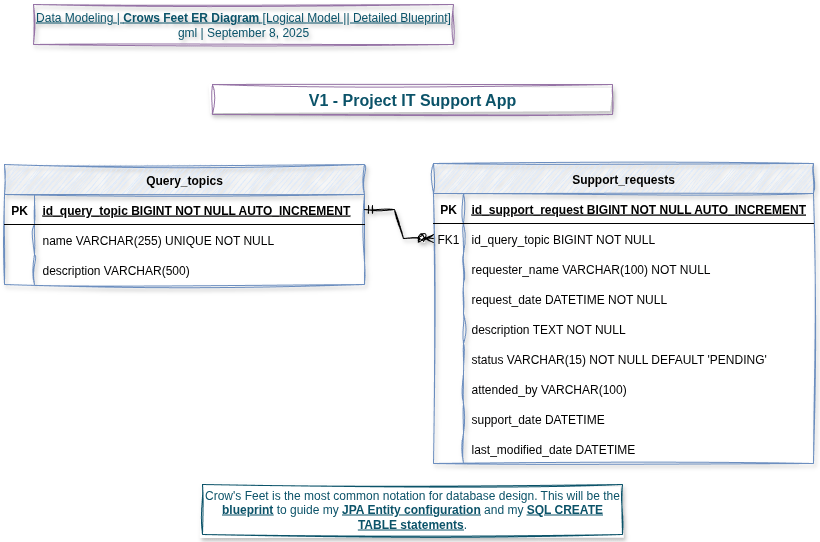

The diagram above was exported from draw.io. Its source (the exported page's mxGraphModel, read from the mxfile embedded in the PNG):
<mxGraphModel dx="1042" dy="575" grid="1" gridSize="10" guides="1" tooltips="1" connect="1" arrows="1" fold="1" page="1" pageScale="1" pageWidth="827" pageHeight="1169" math="0" shadow="0">
  <root>
    <mxCell id="0" />
    <mxCell id="1" parent="0" />
    <mxCell id="3GCj0v_Sn-iQNm8VLxTw-1" value="&lt;font style=&quot;color: rgb(11, 83, 105);&quot;&gt;&lt;u&gt;Data Modeling | &lt;b&gt;Crows Feet ER Diagram&lt;/b&gt; [Logical Model || Detailed Blueprint]&lt;/u&gt;&lt;br&gt;&lt;/font&gt;&lt;div&gt;&lt;font style=&quot;color: rgb(11, 83, 105);&quot;&gt;gml | September 8, 2025&lt;/font&gt;&lt;/div&gt;" style="text;html=1;align=center;verticalAlign=middle;whiteSpace=wrap;rounded=0;strokeColor=#9673A6;sketch=1;curveFitting=1;jiggle=2;fillColor=none;textShadow=1;fontColor=#3333FF;shadow=1;" parent="1" vertex="1">
      <mxGeometry x="40" y="40" width="420" height="40" as="geometry" />
    </mxCell>
    <mxCell id="ljMFzEnQUYNc_cMEK4Dn-1" value="&lt;b&gt;&lt;font style=&quot;font-size: 16px; color: rgb(11, 83, 105);&quot;&gt;V1 - Project IT Support App&lt;/font&gt;&lt;/b&gt;" style="text;html=1;align=center;verticalAlign=middle;whiteSpace=wrap;rounded=0;strokeColor=#9673A6;fillColor=default;shadow=1;sketch=1;curveFitting=1;jiggle=2;" parent="1" vertex="1">
      <mxGeometry x="219" y="120" width="400" height="30" as="geometry" />
    </mxCell>
    <mxCell id="JX1o4zqd-0lbERa223Xd-1" value="Support_requests" style="shape=table;startSize=30;container=1;collapsible=1;childLayout=tableLayout;fixedRows=1;rowLines=0;fontStyle=1;align=center;resizeLast=1;fillColor=#dae8fc;strokeColor=#6c8ebf;sketch=1;curveFitting=1;jiggle=2;shadow=1;" parent="1" vertex="1">
      <mxGeometry x="440" y="199" width="380" height="300" as="geometry" />
    </mxCell>
    <mxCell id="JX1o4zqd-0lbERa223Xd-2" value="" style="shape=partialRectangle;collapsible=0;dropTarget=0;pointerEvents=0;fillColor=none;points=[[0,0.5],[1,0.5]];portConstraint=eastwest;top=0;left=0;right=0;bottom=1;" parent="JX1o4zqd-0lbERa223Xd-1" vertex="1">
      <mxGeometry y="30" width="380" height="30" as="geometry" />
    </mxCell>
    <mxCell id="JX1o4zqd-0lbERa223Xd-3" value="PK" style="shape=partialRectangle;overflow=hidden;connectable=0;fillColor=none;top=0;left=0;bottom=0;right=0;fontStyle=1;" parent="JX1o4zqd-0lbERa223Xd-2" vertex="1">
      <mxGeometry width="30" height="30" as="geometry">
        <mxRectangle width="30" height="30" as="alternateBounds" />
      </mxGeometry>
    </mxCell>
    <mxCell id="JX1o4zqd-0lbERa223Xd-4" value="id_support_request BIGINT NOT NULL AUTO_INCREMENT" style="shape=partialRectangle;overflow=hidden;connectable=0;fillColor=none;top=0;left=0;bottom=0;right=0;align=left;spacingLeft=6;fontStyle=5;" parent="JX1o4zqd-0lbERa223Xd-2" vertex="1">
      <mxGeometry x="30" width="350" height="30" as="geometry">
        <mxRectangle width="350" height="30" as="alternateBounds" />
      </mxGeometry>
    </mxCell>
    <mxCell id="JX1o4zqd-0lbERa223Xd-5" value="" style="shape=partialRectangle;collapsible=0;dropTarget=0;pointerEvents=0;fillColor=none;points=[[0,0.5],[1,0.5]];portConstraint=eastwest;top=0;left=0;right=0;bottom=0;" parent="JX1o4zqd-0lbERa223Xd-1" vertex="1">
      <mxGeometry y="60" width="380" height="30" as="geometry" />
    </mxCell>
    <mxCell id="JX1o4zqd-0lbERa223Xd-6" value="FK1" style="shape=partialRectangle;overflow=hidden;connectable=0;fillColor=none;top=0;left=0;bottom=0;right=0;" parent="JX1o4zqd-0lbERa223Xd-5" vertex="1">
      <mxGeometry width="30" height="30" as="geometry">
        <mxRectangle width="30" height="30" as="alternateBounds" />
      </mxGeometry>
    </mxCell>
    <mxCell id="JX1o4zqd-0lbERa223Xd-7" value="id_query_topic BIGINT NOT NULL" style="shape=partialRectangle;overflow=hidden;connectable=0;fillColor=none;top=0;left=0;bottom=0;right=0;align=left;spacingLeft=6;fontStyle=0" parent="JX1o4zqd-0lbERa223Xd-5" vertex="1">
      <mxGeometry x="30" width="350" height="30" as="geometry">
        <mxRectangle width="350" height="30" as="alternateBounds" />
      </mxGeometry>
    </mxCell>
    <mxCell id="JX1o4zqd-0lbERa223Xd-8" value="" style="shape=partialRectangle;collapsible=0;dropTarget=0;pointerEvents=0;fillColor=none;points=[[0,0.5],[1,0.5]];portConstraint=eastwest;top=0;left=0;right=0;bottom=0;" parent="JX1o4zqd-0lbERa223Xd-1" vertex="1">
      <mxGeometry y="90" width="380" height="30" as="geometry" />
    </mxCell>
    <mxCell id="JX1o4zqd-0lbERa223Xd-9" value="" style="shape=partialRectangle;overflow=hidden;connectable=0;fillColor=none;top=0;left=0;bottom=0;right=0;" parent="JX1o4zqd-0lbERa223Xd-8" vertex="1">
      <mxGeometry width="30" height="30" as="geometry">
        <mxRectangle width="30" height="30" as="alternateBounds" />
      </mxGeometry>
    </mxCell>
    <mxCell id="JX1o4zqd-0lbERa223Xd-10" value="requester_name VARCHAR(100) NOT NULL" style="shape=partialRectangle;overflow=hidden;connectable=0;fillColor=none;top=0;left=0;bottom=0;right=0;align=left;spacingLeft=6;" parent="JX1o4zqd-0lbERa223Xd-8" vertex="1">
      <mxGeometry x="30" width="350" height="30" as="geometry">
        <mxRectangle width="350" height="30" as="alternateBounds" />
      </mxGeometry>
    </mxCell>
    <mxCell id="EvGrjnFG4UvmFgCAKmRp-15" value="" style="shape=partialRectangle;collapsible=0;dropTarget=0;pointerEvents=0;fillColor=none;points=[[0,0.5],[1,0.5]];portConstraint=eastwest;top=0;left=0;right=0;bottom=0;" parent="JX1o4zqd-0lbERa223Xd-1" vertex="1">
      <mxGeometry y="120" width="380" height="30" as="geometry" />
    </mxCell>
    <mxCell id="EvGrjnFG4UvmFgCAKmRp-16" value="" style="shape=partialRectangle;overflow=hidden;connectable=0;fillColor=none;top=0;left=0;bottom=0;right=0;" parent="EvGrjnFG4UvmFgCAKmRp-15" vertex="1">
      <mxGeometry width="30" height="30" as="geometry">
        <mxRectangle width="30" height="30" as="alternateBounds" />
      </mxGeometry>
    </mxCell>
    <mxCell id="EvGrjnFG4UvmFgCAKmRp-17" value="request_date DATETIME NOT NULL" style="shape=partialRectangle;overflow=hidden;connectable=0;fillColor=none;top=0;left=0;bottom=0;right=0;align=left;spacingLeft=6;" parent="EvGrjnFG4UvmFgCAKmRp-15" vertex="1">
      <mxGeometry x="30" width="350" height="30" as="geometry">
        <mxRectangle width="350" height="30" as="alternateBounds" />
      </mxGeometry>
    </mxCell>
    <mxCell id="EvGrjnFG4UvmFgCAKmRp-18" value="" style="shape=partialRectangle;collapsible=0;dropTarget=0;pointerEvents=0;fillColor=none;points=[[0,0.5],[1,0.5]];portConstraint=eastwest;top=0;left=0;right=0;bottom=0;" parent="JX1o4zqd-0lbERa223Xd-1" vertex="1">
      <mxGeometry y="150" width="380" height="30" as="geometry" />
    </mxCell>
    <mxCell id="EvGrjnFG4UvmFgCAKmRp-19" value="" style="shape=partialRectangle;overflow=hidden;connectable=0;fillColor=none;top=0;left=0;bottom=0;right=0;" parent="EvGrjnFG4UvmFgCAKmRp-18" vertex="1">
      <mxGeometry width="30" height="30" as="geometry">
        <mxRectangle width="30" height="30" as="alternateBounds" />
      </mxGeometry>
    </mxCell>
    <mxCell id="EvGrjnFG4UvmFgCAKmRp-20" value="description TEXT NOT NULL" style="shape=partialRectangle;overflow=hidden;connectable=0;fillColor=none;top=0;left=0;bottom=0;right=0;align=left;spacingLeft=6;" parent="EvGrjnFG4UvmFgCAKmRp-18" vertex="1">
      <mxGeometry x="30" width="350" height="30" as="geometry">
        <mxRectangle width="350" height="30" as="alternateBounds" />
      </mxGeometry>
    </mxCell>
    <mxCell id="EvGrjnFG4UvmFgCAKmRp-21" value="" style="shape=partialRectangle;collapsible=0;dropTarget=0;pointerEvents=0;fillColor=none;points=[[0,0.5],[1,0.5]];portConstraint=eastwest;top=0;left=0;right=0;bottom=0;" parent="JX1o4zqd-0lbERa223Xd-1" vertex="1">
      <mxGeometry y="180" width="380" height="30" as="geometry" />
    </mxCell>
    <mxCell id="EvGrjnFG4UvmFgCAKmRp-22" value="" style="shape=partialRectangle;overflow=hidden;connectable=0;fillColor=none;top=0;left=0;bottom=0;right=0;" parent="EvGrjnFG4UvmFgCAKmRp-21" vertex="1">
      <mxGeometry width="30" height="30" as="geometry">
        <mxRectangle width="30" height="30" as="alternateBounds" />
      </mxGeometry>
    </mxCell>
    <mxCell id="EvGrjnFG4UvmFgCAKmRp-23" value="status VARCHAR(15) NOT NULL DEFAULT 'PENDING'" style="shape=partialRectangle;overflow=hidden;connectable=0;fillColor=none;top=0;left=0;bottom=0;right=0;align=left;spacingLeft=6;" parent="EvGrjnFG4UvmFgCAKmRp-21" vertex="1">
      <mxGeometry x="30" width="350" height="30" as="geometry">
        <mxRectangle width="350" height="30" as="alternateBounds" />
      </mxGeometry>
    </mxCell>
    <mxCell id="EvGrjnFG4UvmFgCAKmRp-24" value="" style="shape=partialRectangle;collapsible=0;dropTarget=0;pointerEvents=0;fillColor=none;points=[[0,0.5],[1,0.5]];portConstraint=eastwest;top=0;left=0;right=0;bottom=0;" parent="JX1o4zqd-0lbERa223Xd-1" vertex="1">
      <mxGeometry y="210" width="380" height="30" as="geometry" />
    </mxCell>
    <mxCell id="EvGrjnFG4UvmFgCAKmRp-25" value="" style="shape=partialRectangle;overflow=hidden;connectable=0;fillColor=none;top=0;left=0;bottom=0;right=0;" parent="EvGrjnFG4UvmFgCAKmRp-24" vertex="1">
      <mxGeometry width="30" height="30" as="geometry">
        <mxRectangle width="30" height="30" as="alternateBounds" />
      </mxGeometry>
    </mxCell>
    <mxCell id="EvGrjnFG4UvmFgCAKmRp-26" value="attended_by VARCHAR(100)" style="shape=partialRectangle;overflow=hidden;connectable=0;fillColor=none;top=0;left=0;bottom=0;right=0;align=left;spacingLeft=6;" parent="EvGrjnFG4UvmFgCAKmRp-24" vertex="1">
      <mxGeometry x="30" width="350" height="30" as="geometry">
        <mxRectangle width="350" height="30" as="alternateBounds" />
      </mxGeometry>
    </mxCell>
    <mxCell id="EvGrjnFG4UvmFgCAKmRp-27" value="" style="shape=partialRectangle;collapsible=0;dropTarget=0;pointerEvents=0;fillColor=none;points=[[0,0.5],[1,0.5]];portConstraint=eastwest;top=0;left=0;right=0;bottom=0;" parent="JX1o4zqd-0lbERa223Xd-1" vertex="1">
      <mxGeometry y="240" width="380" height="30" as="geometry" />
    </mxCell>
    <mxCell id="EvGrjnFG4UvmFgCAKmRp-28" value="" style="shape=partialRectangle;overflow=hidden;connectable=0;fillColor=none;top=0;left=0;bottom=0;right=0;" parent="EvGrjnFG4UvmFgCAKmRp-27" vertex="1">
      <mxGeometry width="30" height="30" as="geometry">
        <mxRectangle width="30" height="30" as="alternateBounds" />
      </mxGeometry>
    </mxCell>
    <mxCell id="EvGrjnFG4UvmFgCAKmRp-29" value="support_date DATETIME" style="shape=partialRectangle;overflow=hidden;connectable=0;fillColor=none;top=0;left=0;bottom=0;right=0;align=left;spacingLeft=6;" parent="EvGrjnFG4UvmFgCAKmRp-27" vertex="1">
      <mxGeometry x="30" width="350" height="30" as="geometry">
        <mxRectangle width="350" height="30" as="alternateBounds" />
      </mxGeometry>
    </mxCell>
    <mxCell id="EvGrjnFG4UvmFgCAKmRp-30" value="" style="shape=partialRectangle;collapsible=0;dropTarget=0;pointerEvents=0;fillColor=none;points=[[0,0.5],[1,0.5]];portConstraint=eastwest;top=0;left=0;right=0;bottom=0;" parent="JX1o4zqd-0lbERa223Xd-1" vertex="1">
      <mxGeometry y="270" width="380" height="30" as="geometry" />
    </mxCell>
    <mxCell id="EvGrjnFG4UvmFgCAKmRp-31" value="" style="shape=partialRectangle;overflow=hidden;connectable=0;fillColor=none;top=0;left=0;bottom=0;right=0;" parent="EvGrjnFG4UvmFgCAKmRp-30" vertex="1">
      <mxGeometry width="30" height="30" as="geometry">
        <mxRectangle width="30" height="30" as="alternateBounds" />
      </mxGeometry>
    </mxCell>
    <mxCell id="EvGrjnFG4UvmFgCAKmRp-32" value="last_modified_date DATETIME" style="shape=partialRectangle;overflow=hidden;connectable=0;fillColor=none;top=0;left=0;bottom=0;right=0;align=left;spacingLeft=6;" parent="EvGrjnFG4UvmFgCAKmRp-30" vertex="1">
      <mxGeometry x="30" width="350" height="30" as="geometry">
        <mxRectangle width="350" height="30" as="alternateBounds" />
      </mxGeometry>
    </mxCell>
    <mxCell id="JX1o4zqd-0lbERa223Xd-11" value="Query_topics" style="shape=table;startSize=30;container=1;collapsible=1;childLayout=tableLayout;fixedRows=1;rowLines=0;fontStyle=1;align=center;resizeLast=1;fillColor=#dae8fc;strokeColor=#6c8ebf;sketch=1;curveFitting=1;jiggle=2;rounded=0;shadow=1;" parent="1" vertex="1">
      <mxGeometry x="11" y="200" width="360" height="120" as="geometry" />
    </mxCell>
    <mxCell id="JX1o4zqd-0lbERa223Xd-12" value="" style="shape=partialRectangle;collapsible=0;dropTarget=0;pointerEvents=0;fillColor=none;points=[[0,0.5],[1,0.5]];portConstraint=eastwest;top=0;left=0;right=0;bottom=1;" parent="JX1o4zqd-0lbERa223Xd-11" vertex="1">
      <mxGeometry y="30" width="360" height="30" as="geometry" />
    </mxCell>
    <mxCell id="JX1o4zqd-0lbERa223Xd-13" value="PK" style="shape=partialRectangle;overflow=hidden;connectable=0;fillColor=none;top=0;left=0;bottom=0;right=0;fontStyle=1;" parent="JX1o4zqd-0lbERa223Xd-12" vertex="1">
      <mxGeometry width="30" height="30" as="geometry">
        <mxRectangle width="30" height="30" as="alternateBounds" />
      </mxGeometry>
    </mxCell>
    <mxCell id="JX1o4zqd-0lbERa223Xd-14" value="id_query_topic BIGINT NOT NULL AUTO_INCREMENT" style="shape=partialRectangle;overflow=hidden;connectable=0;fillColor=none;top=0;left=0;bottom=0;right=0;align=left;spacingLeft=6;fontStyle=5;" parent="JX1o4zqd-0lbERa223Xd-12" vertex="1">
      <mxGeometry x="30" width="330" height="30" as="geometry">
        <mxRectangle width="330" height="30" as="alternateBounds" />
      </mxGeometry>
    </mxCell>
    <mxCell id="JX1o4zqd-0lbERa223Xd-15" value="" style="shape=partialRectangle;collapsible=0;dropTarget=0;pointerEvents=0;fillColor=none;points=[[0,0.5],[1,0.5]];portConstraint=eastwest;top=0;left=0;right=0;bottom=0;" parent="JX1o4zqd-0lbERa223Xd-11" vertex="1">
      <mxGeometry y="60" width="360" height="30" as="geometry" />
    </mxCell>
    <mxCell id="JX1o4zqd-0lbERa223Xd-16" value="" style="shape=partialRectangle;overflow=hidden;connectable=0;fillColor=none;top=0;left=0;bottom=0;right=0;" parent="JX1o4zqd-0lbERa223Xd-15" vertex="1">
      <mxGeometry width="30" height="30" as="geometry">
        <mxRectangle width="30" height="30" as="alternateBounds" />
      </mxGeometry>
    </mxCell>
    <mxCell id="JX1o4zqd-0lbERa223Xd-17" value="name VARCHAR(255) UNIQUE NOT NULL" style="shape=partialRectangle;overflow=hidden;connectable=0;fillColor=none;top=0;left=0;bottom=0;right=0;align=left;spacingLeft=6;" parent="JX1o4zqd-0lbERa223Xd-15" vertex="1">
      <mxGeometry x="30" width="330" height="30" as="geometry">
        <mxRectangle width="330" height="30" as="alternateBounds" />
      </mxGeometry>
    </mxCell>
    <mxCell id="JX1o4zqd-0lbERa223Xd-18" value="" style="shape=partialRectangle;collapsible=0;dropTarget=0;pointerEvents=0;fillColor=none;points=[[0,0.5],[1,0.5]];portConstraint=eastwest;top=0;left=0;right=0;bottom=0;" parent="JX1o4zqd-0lbERa223Xd-11" vertex="1">
      <mxGeometry y="90" width="360" height="30" as="geometry" />
    </mxCell>
    <mxCell id="JX1o4zqd-0lbERa223Xd-19" value="" style="shape=partialRectangle;overflow=hidden;connectable=0;fillColor=none;top=0;left=0;bottom=0;right=0;" parent="JX1o4zqd-0lbERa223Xd-18" vertex="1">
      <mxGeometry width="30" height="30" as="geometry">
        <mxRectangle width="30" height="30" as="alternateBounds" />
      </mxGeometry>
    </mxCell>
    <mxCell id="JX1o4zqd-0lbERa223Xd-20" value="description VARCHAR(500)" style="shape=partialRectangle;overflow=hidden;connectable=0;fillColor=none;top=0;left=0;bottom=0;right=0;align=left;spacingLeft=6;" parent="JX1o4zqd-0lbERa223Xd-18" vertex="1">
      <mxGeometry x="30" width="330" height="30" as="geometry">
        <mxRectangle width="330" height="30" as="alternateBounds" />
      </mxGeometry>
    </mxCell>
    <mxCell id="EvGrjnFG4UvmFgCAKmRp-36" value="" style="edgeStyle=entityRelationEdgeStyle;fontSize=12;html=1;endArrow=ERzeroToMany;startArrow=ERmandOne;rounded=0;exitX=1;exitY=0.5;exitDx=0;exitDy=0;entryX=0;entryY=0.5;entryDx=0;entryDy=0;sketch=1;curveFitting=1;jiggle=2;shadow=1;" parent="1" source="JX1o4zqd-0lbERa223Xd-12" target="JX1o4zqd-0lbERa223Xd-5" edge="1">
      <mxGeometry width="100" height="100" relative="1" as="geometry">
        <mxPoint x="350" y="390" as="sourcePoint" />
        <mxPoint x="450" y="290" as="targetPoint" />
      </mxGeometry>
    </mxCell>
    <mxCell id="pFUs_yfCSJA5YBYZWoQM-1" value="&lt;font style=&quot;color: rgb(11, 83, 105);&quot;&gt;Crow's Feet is the most common notation for database design. This will be the &lt;b&gt;&lt;u&gt;blueprint&lt;/u&gt;&lt;/b&gt; to guide my &lt;b&gt;&lt;u&gt;JPA Entity configuration&lt;/u&gt;&lt;/b&gt; and my &lt;b&gt;&lt;u&gt;SQL CREATE TABLE statements&lt;/u&gt;&lt;/b&gt;.&lt;/font&gt;" style="text;html=1;align=center;verticalAlign=middle;whiteSpace=wrap;rounded=0;sketch=1;curveFitting=1;jiggle=2;shadow=1;fillColor=default;strokeColor=#0B5369;" parent="1" vertex="1">
      <mxGeometry x="209" y="520" width="420" height="50" as="geometry" />
    </mxCell>
  </root>
</mxGraphModel>